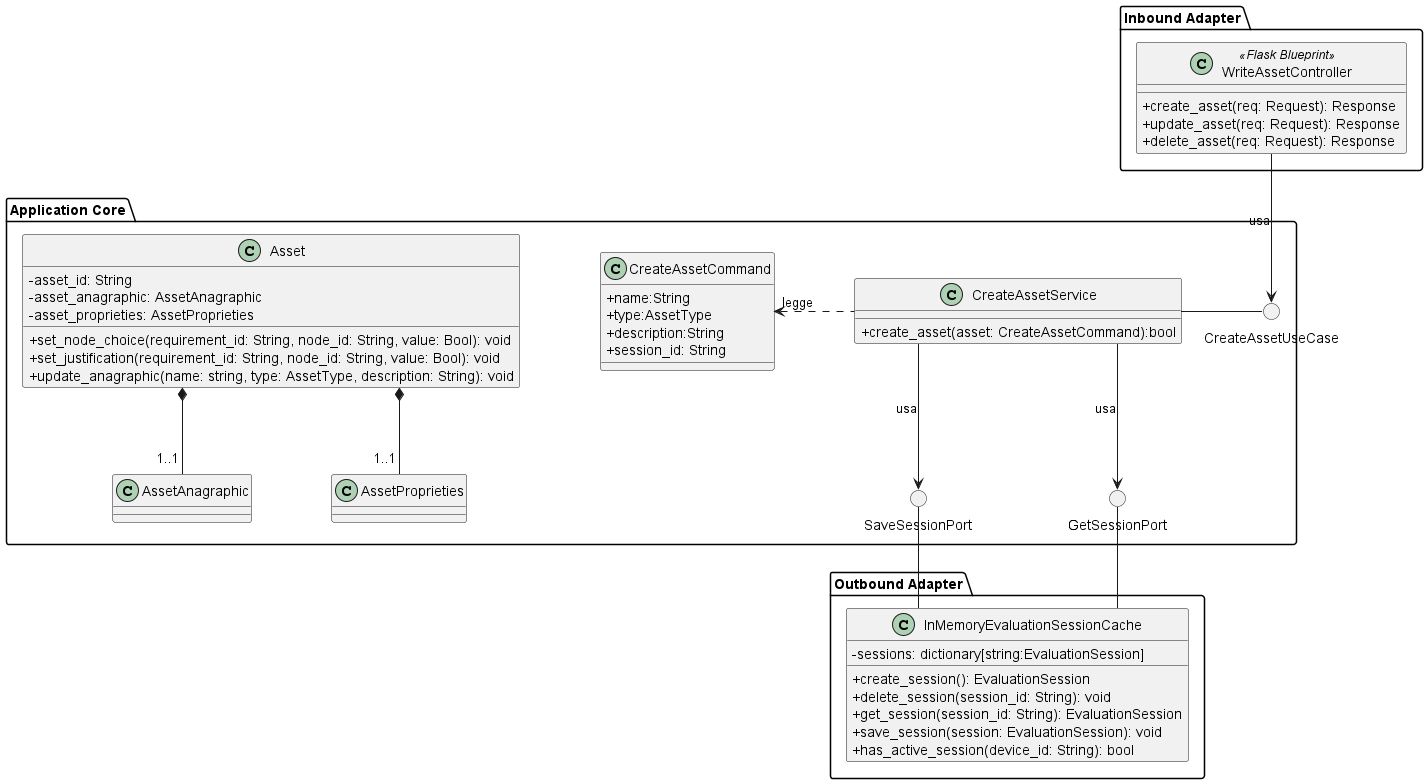

The diagram above was rendered by PlantUML. Its source (embedded in the PNG):
@startuml CreateAsset
skinparam linetype ortho
skinparam nodesep 80
skinparam ranksep 80
skinparam classAttributeIconSize 0

package "Inbound Adapter"{
    !include InboundAdapters/WriteAssetController.puml
}

package "Application Core" {

    class CreateAssetCommand {
        + name:String
        + type:AssetType
        + description:String
        + session_id: String
    }

    () "CreateAssetUseCase"
    !include ApplicationServices/CreateAssetService.puml
    !include Domain/Asset.puml
    () "SaveSessionPort"
    () "GetSessionPort"

    CreateAssetService .left.> CreateAssetCommand: legge
}

package "Outbound Adapter" {
    !include OutboundAdapters/InMemoryEvaluationSessionCache.puml
}


CreateAssetService - CreateAssetUseCase


CreateAssetService --> SaveSessionPort : usa
CreateAssetService --> GetSessionPort : usa

SaveSessionPort -- InMemoryEvaluationSessionCache
GetSessionPort -- InMemoryEvaluationSessionCache

WriteAssetController --> CreateAssetUseCase : usa

@enduml